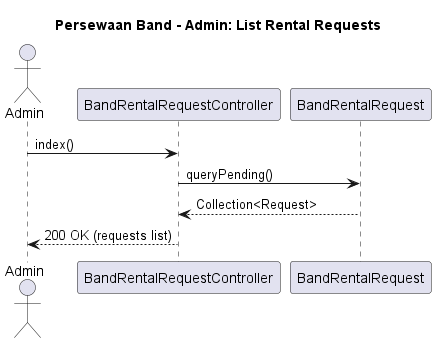

The diagram above was rendered by PlantUML. Its source (embedded in the PNG):
@startuml band-admin-list
title Persewaan Band - Admin: List Rental Requests

actor Admin
participant "BandRentalRequestController" as AdminController
participant "BandRentalRequest" as RequestModel

Admin -> AdminController: index()
AdminController -> RequestModel: queryPending()
RequestModel --> AdminController: Collection<Request>
AdminController --> Admin: 200 OK (requests list)

@enduml